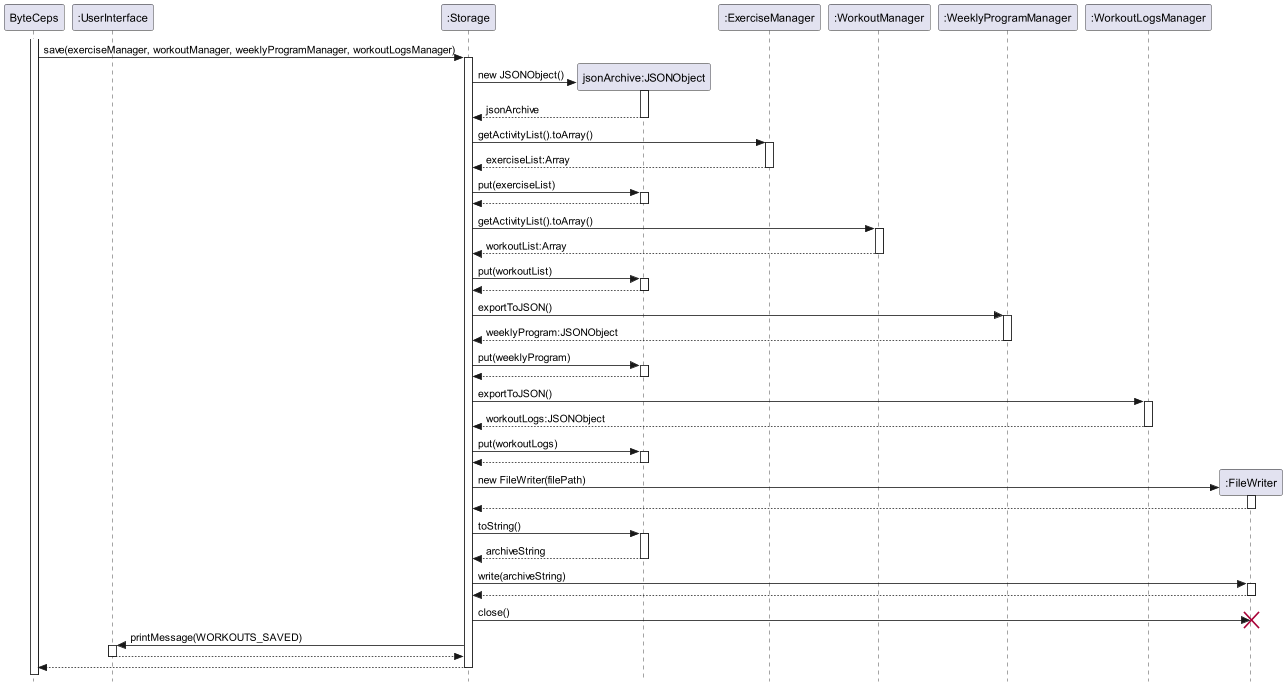

The diagram above was rendered by PlantUML. Its source (embedded in the PNG):
@startuml SequenceDiagram

skinparam classAttributeIconSize 0
skinparam style strictuml

participant ByteCeps
participant ":UserInterface" as UserInterface
participant ":Storage" as Storage



activate ByteCeps
ByteCeps -> Storage : save(exerciseManager, workoutManager, weeklyProgramManager, workoutLogsManager)
activate Storage

create "jsonArchive:JSONObject" as jsonArchive
Storage -> jsonArchive : new JSONObject()
activate jsonArchive
jsonArchive --> Storage : jsonArchive
deactivate jsonArchive

participant ":ExerciseManager" as ExerciseManager
participant ":WorkoutManager" as WorkoutManager
participant ":WeeklyProgramManager" as WeeklyProgramManager
participant ":WorkoutLogsManager" as WorkoutLogsManager

Storage -> ExerciseManager : getActivityList().toArray()
activate ExerciseManager
ExerciseManager --> Storage : exerciseList:Array
deactivate ExerciseManager

Storage -> jsonArchive : put(exerciseList)
activate jsonArchive
jsonArchive --> Storage :
deactivate jsonArchive

Storage -> WorkoutManager : getActivityList().toArray()
activate WorkoutManager
WorkoutManager --> Storage : workoutList:Array
deactivate WorkoutManager

Storage -> jsonArchive : put(workoutList)
activate jsonArchive
jsonArchive --> Storage :
deactivate jsonArchive

Storage -> WeeklyProgramManager : exportToJSON()
activate WeeklyProgramManager
WeeklyProgramManager --> Storage : weeklyProgram:JSONObject
deactivate WeeklyProgramManager

Storage -> jsonArchive : put(weeklyProgram)
activate jsonArchive
jsonArchive --> Storage :
deactivate jsonArchive

Storage -> WorkoutLogsManager : exportToJSON()
activate WorkoutLogsManager
WorkoutLogsManager --> Storage : workoutLogs:JSONObject
deactivate WorkoutLogsManager

Storage -> jsonArchive : put(workoutLogs)
activate jsonArchive
jsonArchive --> Storage :
deactivate jsonArchive

create ":FileWriter" as FileWriter
Storage -> FileWriter: new FileWriter(filePath)
activate FileWriter
FileWriter --> Storage:
deactivate FileWriter

Storage -> jsonArchive : toString()
activate jsonArchive
jsonArchive --> Storage : archiveString
deactivate jsonArchive

Storage -> FileWriter: write(archiveString)
activate FileWriter
FileWriter --> Storage :
deactivate FileWriter

Storage -> FileWriter : close()
destroy FileWriter

Storage -> UserInterface : printMessage(WORKOUTS_SAVED)
activate UserInterface
UserInterface --> Storage :
deactivate UserInterface

Storage --> ByteCeps :
deactivate Storage

@enduml